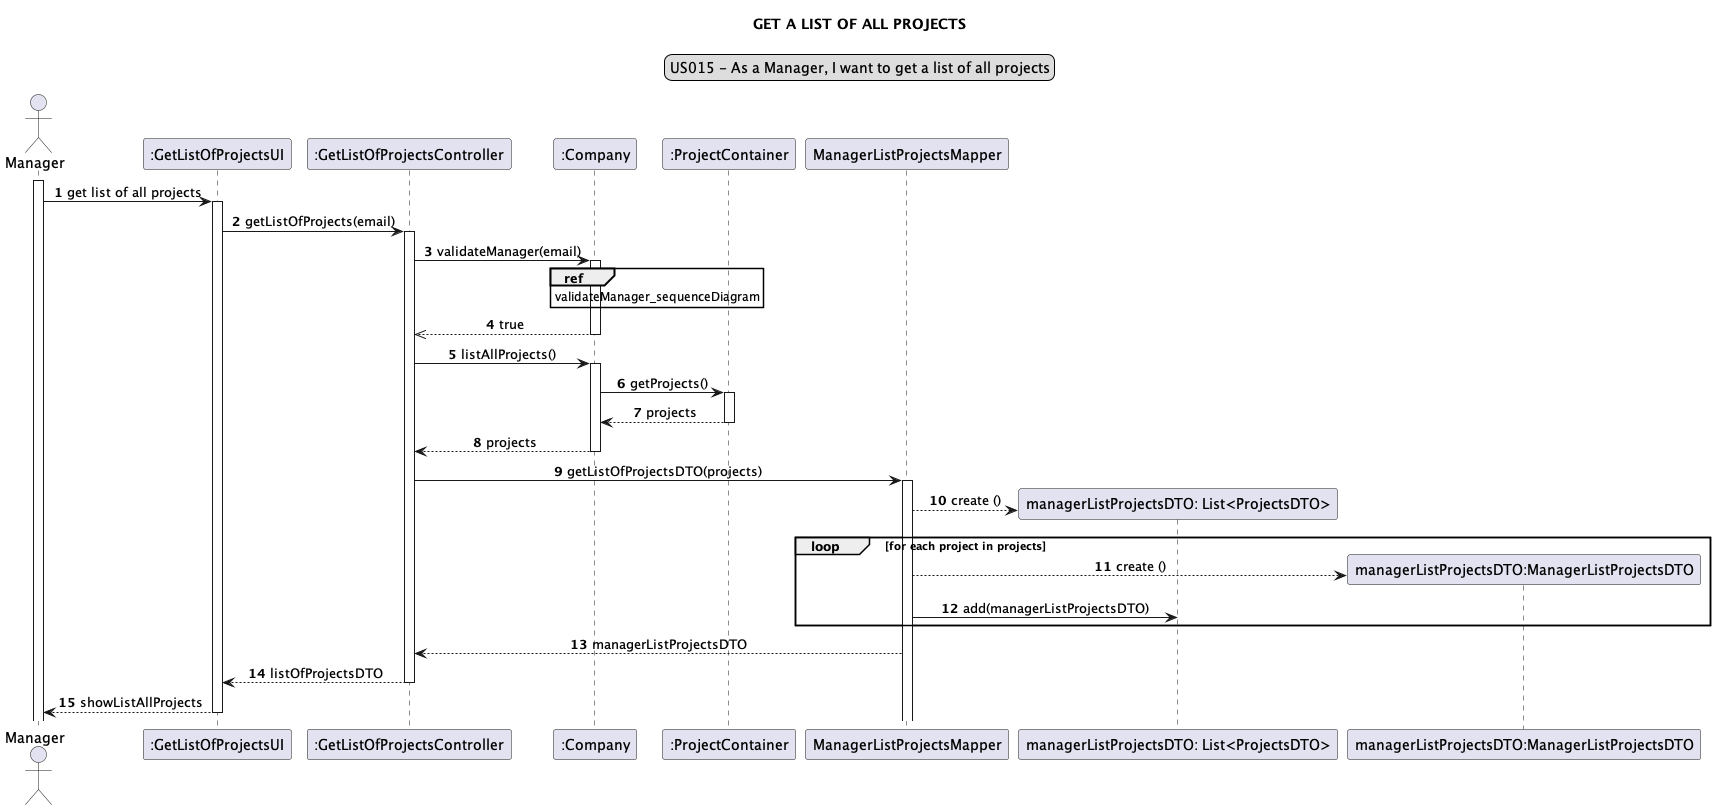

The diagram above was rendered by PlantUML. Its source (embedded in the PNG):
@startuml
skinparam sequenceMessageAlign center
title GET A LIST OF ALL PROJECTS
legend top
US015 - As a Manager, I want to get a list of all projects
end legend
autonumber
actor Manager
participant ":GetListOfProjectsUI" as ui
participant ":GetListOfProjectsController" as controller
participant ":Company" as company
participant ":ProjectContainer" as pc
participant "ManagerListProjectsMapper" as mapper
participant "managerListProjectsDTO: List<ProjectsDTO>" as list
participant "managerListProjectsDTO:ManagerListProjectsDTO" as DTO

activate Manager
Manager -> ui: get list of all projects
activate ui
ui -> controller: getListOfProjects(email)
activate controller
controller -> company: validateManager(email)
activate company
ref over company: validateManager_sequenceDiagram
company -->> controller: true
deactivate company


deactivate company
controller -> company: listAllProjects()
activate company
company -> pc: getProjects()
activate pc
pc --> company: projects
deactivate pc
company --> controller: projects
deactivate company
controller -> mapper: getListOfProjectsDTO(projects)
activate mapper
create list
mapper --> list: create ()
loop for each project in projects
create DTO
mapper --> DTO: create ()
mapper -> list: add(managerListProjectsDTO)
end loop
controller <-- mapper: managerListProjectsDTO
ui <-- controller: listOfProjectsDTO
deactivate controller
ui --> Manager: showListAllProjects
deactivate ui
@enduml